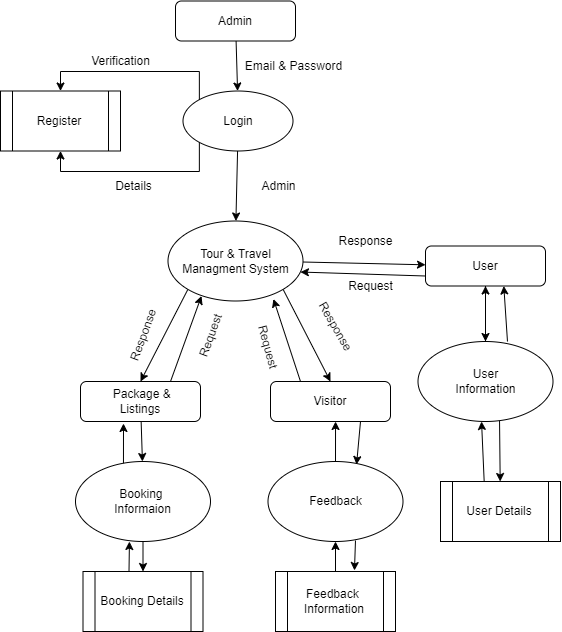

The diagram above was exported from draw.io. Its source (the exported page's mxGraphModel, read from the mxfile embedded in the PNG):
<mxGraphModel dx="1050" dy="683" grid="1" gridSize="10" guides="1" tooltips="1" connect="1" arrows="1" fold="1" page="1" pageScale="1" pageWidth="827" pageHeight="1169" math="0" shadow="0">
  <root>
    <mxCell id="WIyWlLk6GJQsqaUBKTNV-0" />
    <mxCell id="WIyWlLk6GJQsqaUBKTNV-1" parent="WIyWlLk6GJQsqaUBKTNV-0" />
    <mxCell id="7MiGC9xj2sdLBAvBpjjm-3" value="" style="edgeStyle=none;rounded=0;orthogonalLoop=1;jettySize=auto;html=1;" parent="WIyWlLk6GJQsqaUBKTNV-1" source="WIyWlLk6GJQsqaUBKTNV-3" target="7MiGC9xj2sdLBAvBpjjm-0" edge="1">
      <mxGeometry relative="1" as="geometry" />
    </mxCell>
    <mxCell id="WIyWlLk6GJQsqaUBKTNV-3" value="Admin" style="rounded=1;whiteSpace=wrap;html=1;fontSize=12;glass=0;strokeWidth=1;shadow=0;" parent="WIyWlLk6GJQsqaUBKTNV-1" vertex="1">
      <mxGeometry x="175" y="29.5" width="120" height="40" as="geometry" />
    </mxCell>
    <mxCell id="7MiGC9xj2sdLBAvBpjjm-17" style="edgeStyle=none;rounded=0;orthogonalLoop=1;jettySize=auto;html=1;exitX=0.75;exitY=0;exitDx=0;exitDy=0;entryX=0.248;entryY=0.938;entryDx=0;entryDy=0;entryPerimeter=0;" parent="WIyWlLk6GJQsqaUBKTNV-1" source="WIyWlLk6GJQsqaUBKTNV-12" target="7MiGC9xj2sdLBAvBpjjm-6" edge="1">
      <mxGeometry relative="1" as="geometry" />
    </mxCell>
    <mxCell id="r2l8C5xGTw2BWVLO0_P_-7" value="" style="edgeStyle=none;rounded=0;orthogonalLoop=1;jettySize=auto;html=1;" parent="WIyWlLk6GJQsqaUBKTNV-1" source="WIyWlLk6GJQsqaUBKTNV-12" target="r2l8C5xGTw2BWVLO0_P_-4" edge="1">
      <mxGeometry relative="1" as="geometry" />
    </mxCell>
    <mxCell id="WIyWlLk6GJQsqaUBKTNV-12" value="&amp;nbsp;Package &amp;amp;&lt;br&gt;Listings" style="rounded=1;whiteSpace=wrap;html=1;fontSize=12;glass=0;strokeWidth=1;shadow=0;" parent="WIyWlLk6GJQsqaUBKTNV-1" vertex="1">
      <mxGeometry x="80" y="410" width="120" height="40" as="geometry" />
    </mxCell>
    <mxCell id="7MiGC9xj2sdLBAvBpjjm-7" value="" style="edgeStyle=none;rounded=0;orthogonalLoop=1;jettySize=auto;html=1;" parent="WIyWlLk6GJQsqaUBKTNV-1" source="7MiGC9xj2sdLBAvBpjjm-0" target="7MiGC9xj2sdLBAvBpjjm-6" edge="1">
      <mxGeometry relative="1" as="geometry" />
    </mxCell>
    <mxCell id="gHIPv2ncEDUWjmPyWXU3-12" style="edgeStyle=orthogonalEdgeStyle;rounded=0;orthogonalLoop=1;jettySize=auto;html=1;exitX=0;exitY=0;exitDx=0;exitDy=0;entryX=0.5;entryY=0;entryDx=0;entryDy=0;" parent="WIyWlLk6GJQsqaUBKTNV-1" source="7MiGC9xj2sdLBAvBpjjm-0" target="7MiGC9xj2sdLBAvBpjjm-24" edge="1">
      <mxGeometry relative="1" as="geometry">
        <Array as="points">
          <mxPoint x="199" y="100" />
          <mxPoint x="60" y="100" />
        </Array>
      </mxGeometry>
    </mxCell>
    <mxCell id="r2l8C5xGTw2BWVLO0_P_-0" style="edgeStyle=orthogonalEdgeStyle;rounded=0;orthogonalLoop=1;jettySize=auto;html=1;exitX=0;exitY=1;exitDx=0;exitDy=0;entryX=0.5;entryY=1;entryDx=0;entryDy=0;" parent="WIyWlLk6GJQsqaUBKTNV-1" source="7MiGC9xj2sdLBAvBpjjm-0" target="7MiGC9xj2sdLBAvBpjjm-24" edge="1">
      <mxGeometry relative="1" as="geometry">
        <Array as="points">
          <mxPoint x="199" y="200" />
          <mxPoint x="60" y="200" />
        </Array>
      </mxGeometry>
    </mxCell>
    <mxCell id="7MiGC9xj2sdLBAvBpjjm-0" value="Login" style="ellipse;whiteSpace=wrap;html=1;" parent="WIyWlLk6GJQsqaUBKTNV-1" vertex="1">
      <mxGeometry x="182.5" y="119.5" width="110" height="60" as="geometry" />
    </mxCell>
    <mxCell id="7MiGC9xj2sdLBAvBpjjm-9" style="edgeStyle=none;rounded=0;orthogonalLoop=1;jettySize=auto;html=1;exitX=0;exitY=1;exitDx=0;exitDy=0;entryX=0.5;entryY=0;entryDx=0;entryDy=0;" parent="WIyWlLk6GJQsqaUBKTNV-1" source="7MiGC9xj2sdLBAvBpjjm-6" target="WIyWlLk6GJQsqaUBKTNV-12" edge="1">
      <mxGeometry relative="1" as="geometry" />
    </mxCell>
    <mxCell id="7MiGC9xj2sdLBAvBpjjm-11" style="edgeStyle=none;rounded=0;orthogonalLoop=1;jettySize=auto;html=1;exitX=1;exitY=1;exitDx=0;exitDy=0;entryX=0.5;entryY=0;entryDx=0;entryDy=0;" parent="WIyWlLk6GJQsqaUBKTNV-1" source="7MiGC9xj2sdLBAvBpjjm-6" target="7MiGC9xj2sdLBAvBpjjm-10" edge="1">
      <mxGeometry relative="1" as="geometry" />
    </mxCell>
    <mxCell id="7MiGC9xj2sdLBAvBpjjm-13" style="edgeStyle=none;rounded=0;orthogonalLoop=1;jettySize=auto;html=1;" parent="WIyWlLk6GJQsqaUBKTNV-1" source="7MiGC9xj2sdLBAvBpjjm-6" target="7MiGC9xj2sdLBAvBpjjm-12" edge="1">
      <mxGeometry relative="1" as="geometry" />
    </mxCell>
    <mxCell id="7MiGC9xj2sdLBAvBpjjm-6" value="Tour &amp;amp; Travel Managment System" style="ellipse;whiteSpace=wrap;html=1;" parent="WIyWlLk6GJQsqaUBKTNV-1" vertex="1">
      <mxGeometry x="167.5" y="249.5" width="135" height="80" as="geometry" />
    </mxCell>
    <mxCell id="7MiGC9xj2sdLBAvBpjjm-8" style="edgeStyle=none;rounded=0;orthogonalLoop=1;jettySize=auto;html=1;exitX=0.5;exitY=1;exitDx=0;exitDy=0;" parent="WIyWlLk6GJQsqaUBKTNV-1" source="WIyWlLk6GJQsqaUBKTNV-12" target="WIyWlLk6GJQsqaUBKTNV-12" edge="1">
      <mxGeometry relative="1" as="geometry" />
    </mxCell>
    <mxCell id="7MiGC9xj2sdLBAvBpjjm-16" style="edgeStyle=none;rounded=0;orthogonalLoop=1;jettySize=auto;html=1;exitX=0.25;exitY=0;exitDx=0;exitDy=0;entryX=0.781;entryY=0.975;entryDx=0;entryDy=0;entryPerimeter=0;" parent="WIyWlLk6GJQsqaUBKTNV-1" source="7MiGC9xj2sdLBAvBpjjm-10" target="7MiGC9xj2sdLBAvBpjjm-6" edge="1">
      <mxGeometry relative="1" as="geometry" />
    </mxCell>
    <mxCell id="r2l8C5xGTw2BWVLO0_P_-17" style="edgeStyle=none;rounded=0;orthogonalLoop=1;jettySize=auto;html=1;exitX=0.75;exitY=1;exitDx=0;exitDy=0;entryX=0.656;entryY=0.038;entryDx=0;entryDy=0;entryPerimeter=0;" parent="WIyWlLk6GJQsqaUBKTNV-1" source="7MiGC9xj2sdLBAvBpjjm-10" target="r2l8C5xGTw2BWVLO0_P_-13" edge="1">
      <mxGeometry relative="1" as="geometry" />
    </mxCell>
    <mxCell id="7MiGC9xj2sdLBAvBpjjm-10" value="Visitor" style="rounded=1;whiteSpace=wrap;html=1;fontSize=12;glass=0;strokeWidth=1;shadow=0;" parent="WIyWlLk6GJQsqaUBKTNV-1" vertex="1">
      <mxGeometry x="270" y="410" width="120" height="40" as="geometry" />
    </mxCell>
    <mxCell id="7MiGC9xj2sdLBAvBpjjm-15" style="edgeStyle=none;rounded=0;orthogonalLoop=1;jettySize=auto;html=1;exitX=0;exitY=0.75;exitDx=0;exitDy=0;entryX=0.981;entryY=0.638;entryDx=0;entryDy=0;entryPerimeter=0;" parent="WIyWlLk6GJQsqaUBKTNV-1" source="7MiGC9xj2sdLBAvBpjjm-12" target="7MiGC9xj2sdLBAvBpjjm-6" edge="1">
      <mxGeometry relative="1" as="geometry" />
    </mxCell>
    <mxCell id="r2l8C5xGTw2BWVLO0_P_-20" value="" style="edgeStyle=none;rounded=0;orthogonalLoop=1;jettySize=auto;html=1;" parent="WIyWlLk6GJQsqaUBKTNV-1" source="7MiGC9xj2sdLBAvBpjjm-12" target="r2l8C5xGTw2BWVLO0_P_-11" edge="1">
      <mxGeometry relative="1" as="geometry" />
    </mxCell>
    <mxCell id="7MiGC9xj2sdLBAvBpjjm-12" value="User" style="rounded=1;whiteSpace=wrap;html=1;fontSize=12;glass=0;strokeWidth=1;shadow=0;" parent="WIyWlLk6GJQsqaUBKTNV-1" vertex="1">
      <mxGeometry x="425" y="274.5" width="120" height="40" as="geometry" />
    </mxCell>
    <mxCell id="7MiGC9xj2sdLBAvBpjjm-18" value="Response" style="text;html=1;align=center;verticalAlign=middle;resizable=0;points=[];autosize=1;strokeColor=none;fillColor=none;rotation=-70;" parent="WIyWlLk6GJQsqaUBKTNV-1" vertex="1">
      <mxGeometry x="102.5" y="349.5" width="80" height="30" as="geometry" />
    </mxCell>
    <mxCell id="7MiGC9xj2sdLBAvBpjjm-19" value="Response" style="text;html=1;align=center;verticalAlign=middle;resizable=0;points=[];autosize=1;strokeColor=none;fillColor=none;rotation=60;" parent="WIyWlLk6GJQsqaUBKTNV-1" vertex="1">
      <mxGeometry x="295" y="340" width="80" height="30" as="geometry" />
    </mxCell>
    <mxCell id="7MiGC9xj2sdLBAvBpjjm-20" value="Response" style="text;html=1;align=center;verticalAlign=middle;resizable=0;points=[];autosize=1;strokeColor=none;fillColor=none;" parent="WIyWlLk6GJQsqaUBKTNV-1" vertex="1">
      <mxGeometry x="325" y="254.5" width="80" height="30" as="geometry" />
    </mxCell>
    <mxCell id="7MiGC9xj2sdLBAvBpjjm-21" value="Request" style="text;html=1;align=center;verticalAlign=middle;resizable=0;points=[];autosize=1;strokeColor=none;fillColor=none;rotation=-70;" parent="WIyWlLk6GJQsqaUBKTNV-1" vertex="1">
      <mxGeometry x="175" y="349.5" width="70" height="30" as="geometry" />
    </mxCell>
    <mxCell id="7MiGC9xj2sdLBAvBpjjm-22" value="Request" style="text;html=1;align=center;verticalAlign=middle;resizable=0;points=[];autosize=1;strokeColor=none;fillColor=none;rotation=75;" parent="WIyWlLk6GJQsqaUBKTNV-1" vertex="1">
      <mxGeometry x="232.5" y="360" width="70" height="30" as="geometry" />
    </mxCell>
    <mxCell id="7MiGC9xj2sdLBAvBpjjm-23" value="Request" style="text;html=1;align=center;verticalAlign=middle;resizable=0;points=[];autosize=1;strokeColor=none;fillColor=none;" parent="WIyWlLk6GJQsqaUBKTNV-1" vertex="1">
      <mxGeometry x="335" y="299.5" width="70" height="30" as="geometry" />
    </mxCell>
    <mxCell id="7MiGC9xj2sdLBAvBpjjm-24" value="Register" style="shape=process;whiteSpace=wrap;html=1;backgroundOutline=1;" parent="WIyWlLk6GJQsqaUBKTNV-1" vertex="1">
      <mxGeometry y="119.5" width="120" height="60" as="geometry" />
    </mxCell>
    <mxCell id="7MiGC9xj2sdLBAvBpjjm-27" value="Verification" style="text;html=1;align=center;verticalAlign=middle;resizable=0;points=[];autosize=1;strokeColor=none;fillColor=none;" parent="WIyWlLk6GJQsqaUBKTNV-1" vertex="1">
      <mxGeometry x="80" y="74.5" width="80" height="30" as="geometry" />
    </mxCell>
    <mxCell id="7MiGC9xj2sdLBAvBpjjm-32" style="edgeStyle=orthogonalEdgeStyle;rounded=0;orthogonalLoop=1;jettySize=auto;html=1;exitX=1;exitY=0.5;exitDx=0;exitDy=0;" parent="WIyWlLk6GJQsqaUBKTNV-1" edge="1">
      <mxGeometry relative="1" as="geometry">
        <mxPoint x="720" y="165" as="targetPoint" />
      </mxGeometry>
    </mxCell>
    <mxCell id="gHIPv2ncEDUWjmPyWXU3-0" value="Email &amp;amp; Password" style="text;html=1;align=center;verticalAlign=middle;resizable=0;points=[];autosize=1;strokeColor=none;fillColor=none;" parent="WIyWlLk6GJQsqaUBKTNV-1" vertex="1">
      <mxGeometry x="232.5" y="80" width="120" height="30" as="geometry" />
    </mxCell>
    <mxCell id="gHIPv2ncEDUWjmPyWXU3-1" value="Admin" style="text;html=1;align=center;verticalAlign=middle;resizable=0;points=[];autosize=1;strokeColor=none;fillColor=none;" parent="WIyWlLk6GJQsqaUBKTNV-1" vertex="1">
      <mxGeometry x="247.5" y="199.5" width="60" height="30" as="geometry" />
    </mxCell>
    <mxCell id="r2l8C5xGTw2BWVLO0_P_-2" value="Details" style="text;html=1;align=center;verticalAlign=middle;resizable=0;points=[];autosize=1;strokeColor=none;fillColor=none;" parent="WIyWlLk6GJQsqaUBKTNV-1" vertex="1">
      <mxGeometry x="102.5" y="199.5" width="60" height="30" as="geometry" />
    </mxCell>
    <mxCell id="r2l8C5xGTw2BWVLO0_P_-8" style="edgeStyle=none;rounded=0;orthogonalLoop=1;jettySize=auto;html=1;exitX=0;exitY=0;exitDx=0;exitDy=0;entryX=0.125;entryY=1.05;entryDx=0;entryDy=0;entryPerimeter=0;" parent="WIyWlLk6GJQsqaUBKTNV-1" edge="1">
      <mxGeometry relative="1" as="geometry">
        <mxPoint x="122.94805470091148" y="501.6107789259173" as="sourcePoint" />
        <mxPoint x="123" y="452" as="targetPoint" />
      </mxGeometry>
    </mxCell>
    <mxCell id="r2l8C5xGTw2BWVLO0_P_-9" style="edgeStyle=none;rounded=0;orthogonalLoop=1;jettySize=auto;html=1;exitX=0.5;exitY=1;exitDx=0;exitDy=0;entryX=0.5;entryY=0;entryDx=0;entryDy=0;" parent="WIyWlLk6GJQsqaUBKTNV-1" source="r2l8C5xGTw2BWVLO0_P_-4" target="r2l8C5xGTw2BWVLO0_P_-5" edge="1">
      <mxGeometry relative="1" as="geometry" />
    </mxCell>
    <mxCell id="r2l8C5xGTw2BWVLO0_P_-4" value="Booking&amp;nbsp;&lt;br&gt;Informaion" style="ellipse;whiteSpace=wrap;html=1;" parent="WIyWlLk6GJQsqaUBKTNV-1" vertex="1">
      <mxGeometry x="75" y="490" width="135" height="80" as="geometry" />
    </mxCell>
    <mxCell id="r2l8C5xGTw2BWVLO0_P_-10" style="edgeStyle=none;rounded=0;orthogonalLoop=1;jettySize=auto;html=1;exitX=0.25;exitY=0;exitDx=0;exitDy=0;entryX=0.281;entryY=1;entryDx=0;entryDy=0;entryPerimeter=0;" parent="WIyWlLk6GJQsqaUBKTNV-1" edge="1">
      <mxGeometry relative="1" as="geometry">
        <mxPoint x="128.5" y="600" as="sourcePoint" />
        <mxPoint x="128.93499999999995" y="570" as="targetPoint" />
      </mxGeometry>
    </mxCell>
    <mxCell id="r2l8C5xGTw2BWVLO0_P_-5" value="Booking Details" style="shape=process;whiteSpace=wrap;html=1;backgroundOutline=1;" parent="WIyWlLk6GJQsqaUBKTNV-1" vertex="1">
      <mxGeometry x="82.5" y="600" width="120" height="60" as="geometry" />
    </mxCell>
    <mxCell id="r2l8C5xGTw2BWVLO0_P_-21" value="" style="edgeStyle=none;rounded=0;orthogonalLoop=1;jettySize=auto;html=1;" parent="WIyWlLk6GJQsqaUBKTNV-1" source="r2l8C5xGTw2BWVLO0_P_-11" target="7MiGC9xj2sdLBAvBpjjm-12" edge="1">
      <mxGeometry relative="1" as="geometry" />
    </mxCell>
    <mxCell id="r2l8C5xGTw2BWVLO0_P_-22" value="" style="edgeStyle=none;rounded=0;orthogonalLoop=1;jettySize=auto;html=1;" parent="WIyWlLk6GJQsqaUBKTNV-1" edge="1">
      <mxGeometry relative="1" as="geometry">
        <mxPoint x="506.97545175113964" y="370.0279860597111" as="sourcePoint" />
        <mxPoint x="503.2987012987012" y="314.5" as="targetPoint" />
      </mxGeometry>
    </mxCell>
    <mxCell id="r2l8C5xGTw2BWVLO0_P_-23" value="" style="edgeStyle=none;rounded=0;orthogonalLoop=1;jettySize=auto;html=1;exitX=0.604;exitY=0.988;exitDx=0;exitDy=0;exitPerimeter=0;" parent="WIyWlLk6GJQsqaUBKTNV-1" source="r2l8C5xGTw2BWVLO0_P_-11" target="r2l8C5xGTw2BWVLO0_P_-12" edge="1">
      <mxGeometry relative="1" as="geometry" />
    </mxCell>
    <mxCell id="r2l8C5xGTw2BWVLO0_P_-11" value="User&lt;br&gt;Information" style="ellipse;whiteSpace=wrap;html=1;" parent="WIyWlLk6GJQsqaUBKTNV-1" vertex="1">
      <mxGeometry x="417.5" y="370" width="135" height="80" as="geometry" />
    </mxCell>
    <mxCell id="r2l8C5xGTw2BWVLO0_P_-24" value="" style="edgeStyle=none;rounded=0;orthogonalLoop=1;jettySize=auto;html=1;" parent="WIyWlLk6GJQsqaUBKTNV-1" edge="1">
      <mxGeometry relative="1" as="geometry">
        <mxPoint x="483.6795064096393" y="510" as="sourcePoint" />
        <mxPoint x="481.03806209690606" y="449.98961451955984" as="targetPoint" />
      </mxGeometry>
    </mxCell>
    <mxCell id="r2l8C5xGTw2BWVLO0_P_-12" value="User Details" style="shape=process;whiteSpace=wrap;html=1;backgroundOutline=1;" parent="WIyWlLk6GJQsqaUBKTNV-1" vertex="1">
      <mxGeometry x="440" y="510" width="120" height="60" as="geometry" />
    </mxCell>
    <mxCell id="r2l8C5xGTw2BWVLO0_P_-16" style="edgeStyle=none;rounded=0;orthogonalLoop=1;jettySize=auto;html=1;exitX=0.5;exitY=0;exitDx=0;exitDy=0;entryX=0.542;entryY=1;entryDx=0;entryDy=0;entryPerimeter=0;" parent="WIyWlLk6GJQsqaUBKTNV-1" source="r2l8C5xGTw2BWVLO0_P_-13" target="7MiGC9xj2sdLBAvBpjjm-10" edge="1">
      <mxGeometry relative="1" as="geometry" />
    </mxCell>
    <mxCell id="r2l8C5xGTw2BWVLO0_P_-19" style="edgeStyle=none;rounded=0;orthogonalLoop=1;jettySize=auto;html=1;exitX=0.648;exitY=0.988;exitDx=0;exitDy=0;entryX=0.658;entryY=-0.017;entryDx=0;entryDy=0;entryPerimeter=0;exitPerimeter=0;" parent="WIyWlLk6GJQsqaUBKTNV-1" source="r2l8C5xGTw2BWVLO0_P_-13" target="r2l8C5xGTw2BWVLO0_P_-14" edge="1">
      <mxGeometry relative="1" as="geometry">
        <mxPoint x="362.55194529908636" y="538.3892210740814" as="sourcePoint" />
        <mxPoint x="360" y="600" as="targetPoint" />
      </mxGeometry>
    </mxCell>
    <mxCell id="r2l8C5xGTw2BWVLO0_P_-13" value="Feedback" style="ellipse;whiteSpace=wrap;html=1;" parent="WIyWlLk6GJQsqaUBKTNV-1" vertex="1">
      <mxGeometry x="267.5" y="490" width="135" height="80" as="geometry" />
    </mxCell>
    <mxCell id="r2l8C5xGTw2BWVLO0_P_-18" value="" style="edgeStyle=none;rounded=0;orthogonalLoop=1;jettySize=auto;html=1;" parent="WIyWlLk6GJQsqaUBKTNV-1" source="r2l8C5xGTw2BWVLO0_P_-14" target="r2l8C5xGTw2BWVLO0_P_-13" edge="1">
      <mxGeometry relative="1" as="geometry" />
    </mxCell>
    <mxCell id="r2l8C5xGTw2BWVLO0_P_-14" value="Feedback&amp;nbsp;&lt;br&gt;Information" style="shape=process;whiteSpace=wrap;html=1;backgroundOutline=1;" parent="WIyWlLk6GJQsqaUBKTNV-1" vertex="1">
      <mxGeometry x="275" y="600" width="120" height="60" as="geometry" />
    </mxCell>
  </root>
</mxGraphModel>